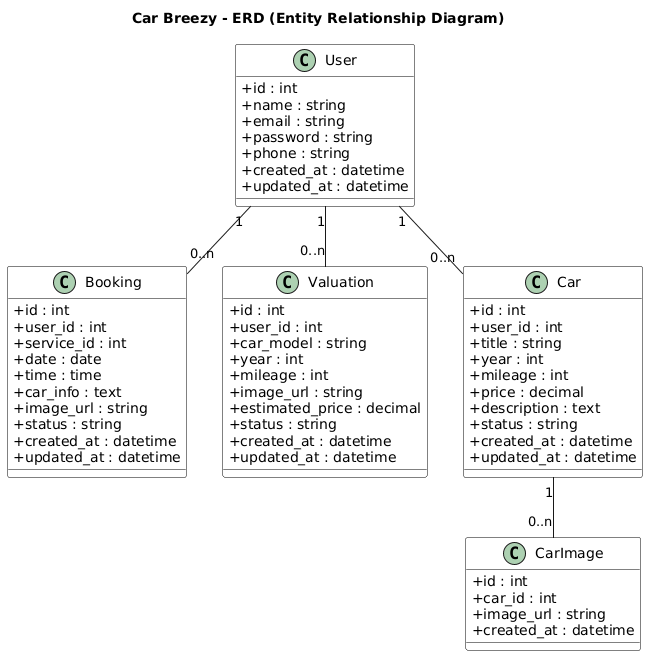

The diagram above was rendered by PlantUML. Its source (embedded in the PNG):
@startuml
title Car Breezy - ERD (Entity Relationship Diagram)

skinparam backgroundColor white
skinparam shadowing false
skinparam classAttributeIconSize 0

skinparam class {
  BackgroundColor white
  BorderColor black
  FontColor black
  FontSize 14
}

class User {
  +id : int
  +name : string
  +email : string
  +password : string
  +phone : string
  +created_at : datetime
  +updated_at : datetime
}

class Booking {
  +id : int
  +user_id : int
  +service_id : int
  +date : date
  +time : time
  +car_info : text
  +image_url : string
  +status : string
  +created_at : datetime
  +updated_at : datetime
}

class Valuation {
  +id : int
  +user_id : int
  +car_model : string
  +year : int
  +mileage : int
  +image_url : string
  +estimated_price : decimal
  +status : string
  +created_at : datetime
  +updated_at : datetime
}

class Car {
  +id : int
  +user_id : int
  +title : string
  +year : int
  +mileage : int
  +price : decimal
  +description : text
  +status : string
  +created_at : datetime
  +updated_at : datetime
}

class CarImage {
  +id : int
  +car_id : int
  +image_url : string
  +created_at : datetime
}

User "1" -- "0..n" Booking
User "1" -- "0..n" Valuation
User "1" -- "0..n" Car
Car "1" -- "0..n" CarImage
@enduml